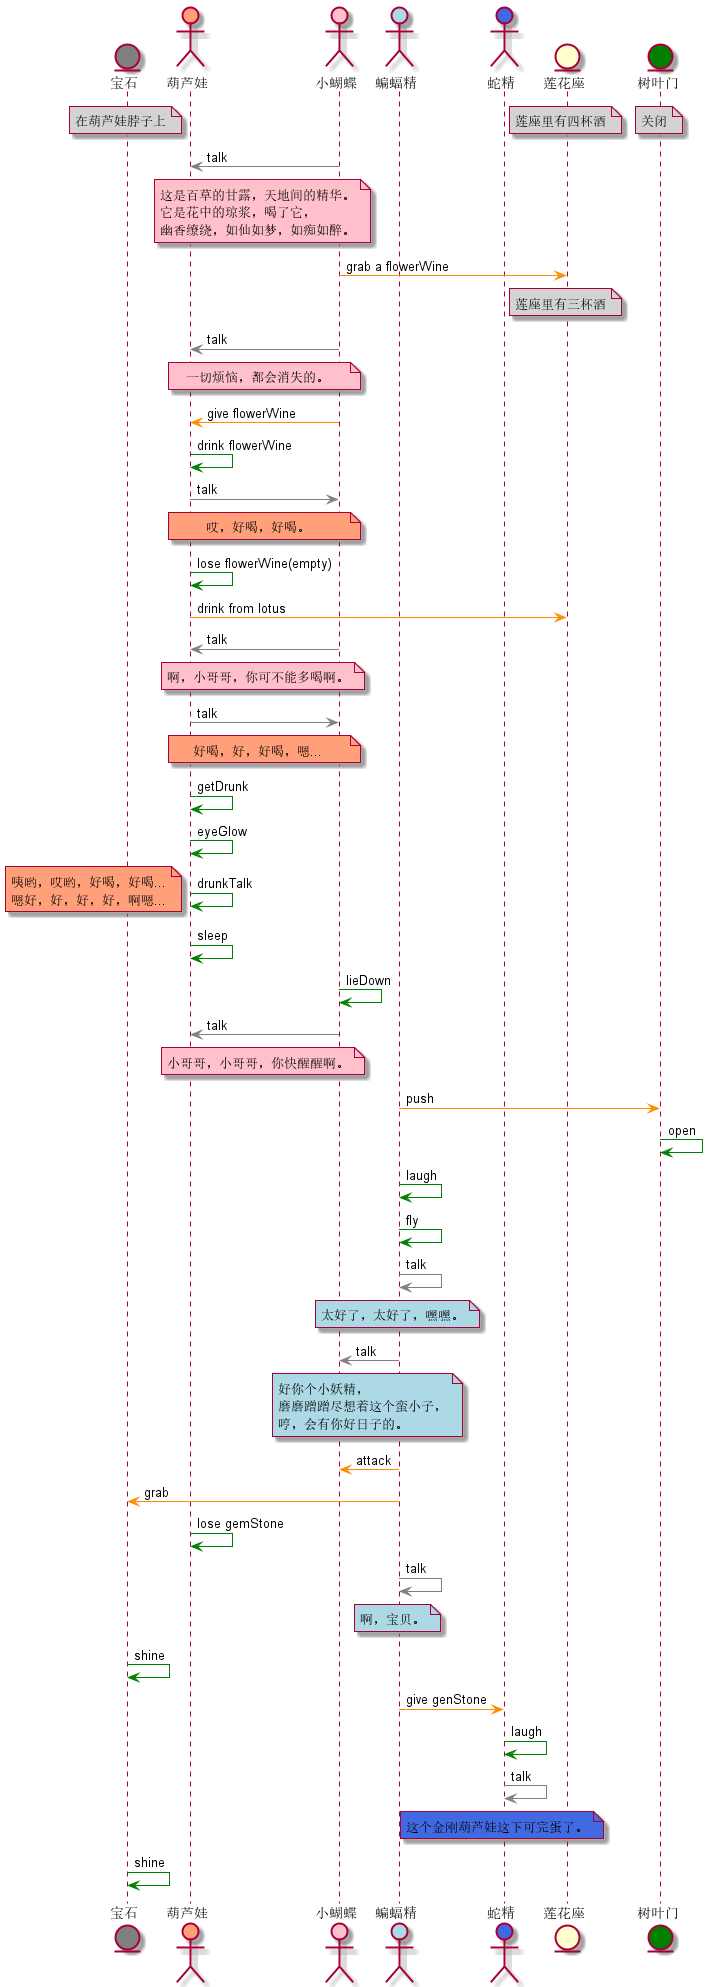

The diagram above was rendered by PlantUML. Its source (embedded in the PNG):
@startuml

entity 宝石 as gemStone #Grey
actor 葫芦娃 as calabashBoy #LightSalmon
actor 小蝴蝶 as butterfly #Pink
actor 蝙蝠精 as bat #LightBlue
actor 蛇精 as snake #RoyalBlue
entity 莲花座 as lotus 
entity 树叶门 as leave #Green

note over gemStone #LightGrey :在葫芦娃脖子上
/ note over lotus #LightGrey :莲座里有四杯酒 
/ note over leave #LightGrey :关闭

butterfly -[#Grey]> calabashBoy:talk 
note over calabashBoy,butterfly #Pink
    这是百草的甘露，天地间的精华。
    它是花中的琼浆，喝了它，
    幽香缭绕，如仙如梦，如痴如醉。
end note

butterfly -[#Darkorange]> lotus:grab a flowerWine
note over lotus #LightGrey :莲座里有三杯酒 

butterfly -[#Grey]> calabashBoy:talk
note over calabashBoy,butterfly #Pink
    一切烦恼，都会消失的。
end note

butterfly -[#Darkorange]> calabashBoy:give flowerWine

calabashBoy -[#Green]> calabashBoy:drink flowerWine

calabashBoy -[#Grey]> butterfly:talk
note over calabashBoy,butterfly #LightSalmon
    哎，好喝，好喝。
end note

calabashBoy -[#Green]> calabashBoy:lose flowerWine(empty)

calabashBoy -[#Darkorange]> lotus:drink from lotus 

butterfly -[#Grey]> calabashBoy:talk
note over calabashBoy,butterfly #Pink
    啊，小哥哥，你可不能多喝啊。
end note

calabashBoy -[#Grey]> butterfly:talk
note over calabashBoy,butterfly #LightSalmon
    好喝，好，好喝，嗯...
end note

calabashBoy -[#Green]> calabashBoy:getDrunk

calabashBoy -[#Green]> calabashBoy:eyeGlow

calabashBoy -[#Green]> calabashBoy:drunkTalk
note left #LightSalmon
    咦哟，哎哟，好喝，好喝...
    嗯好，好，好，好，啊嗯...
end note

calabashBoy -[#Green]> calabashBoy:sleep

butterfly -[#Green]> butterfly:lieDown

butterfly -[#Grey]> calabashBoy:talk
note over calabashBoy,butterfly #Pink
    小哥哥，小哥哥，你快醒醒啊。
end note

bat -[#Darkorange]> leave:push

leave -[#Green]> leave:open

bat -[#Green]> bat:laugh

bat -[#Green]> bat:fly

bat -[#Grey]> bat:talk
note over bat #LightBlue
    太好了，太好了，嘿嘿。
end note

bat -[#Grey]> butterfly:talk
note over bat,butterfly #LightBlue
    好你个小妖精，
    磨磨蹭蹭尽想着这个蛮小子，
    哼，会有你好日子的。
end note

bat -[#Darkorange]> butterfly:attack

bat -[#Darkorange]> gemStone:grab

calabashBoy -[#Green]> calabashBoy:lose gemStone

bat -[#Grey]> bat:talk
note over bat #LightBlue
    啊，宝贝。
end note

gemStone -[#Green]> gemStone:shine

bat -[#Darkorange]> snake:give genStone

snake -[#Green]> snake:laugh

snake -[#Grey]> snake:talk
note over snake #RoyalBlue
    这个金刚葫芦娃这下可完蛋了。
end note

gemStone -[#Green]> gemStone:shine

@enduml